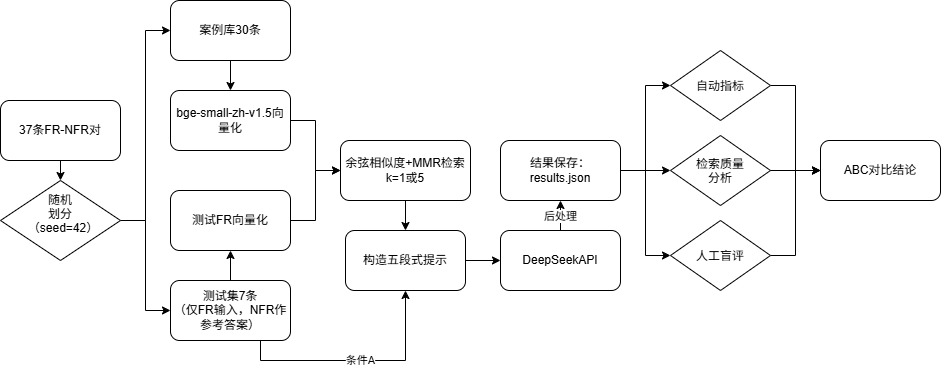

The diagram above was exported from draw.io. Its source (the exported page's mxGraphModel, read from the mxfile embedded in the PNG):
<mxGraphModel dx="577" dy="693" grid="1" gridSize="10" guides="1" tooltips="1" connect="1" arrows="1" fold="1" page="1" pageScale="1" pageWidth="827" pageHeight="1169" math="0" shadow="0">
  <root>
    <mxCell id="0" />
    <mxCell id="1" parent="0" />
    <mxCell id="OHdU2tAP2Aiyj-XPZRhf-47" edge="1" parent="1" source="OHdU2tAP2Aiyj-XPZRhf-1" style="edgeStyle=orthogonalEdgeStyle;rounded=0;orthogonalLoop=1;jettySize=auto;html=1;exitX=0.5;exitY=1;exitDx=0;exitDy=0;entryX=0.5;entryY=0;entryDx=0;entryDy=0;defaultLabelBackgroundColor=page;" target="OHdU2tAP2Aiyj-XPZRhf-4">
      <mxGeometry relative="1" as="geometry" />
    </mxCell>
    <mxCell id="OHdU2tAP2Aiyj-XPZRhf-1" parent="1" style="rounded=1;whiteSpace=wrap;html=1;roundedPerimeter=1;" value="37条FR-NFR对" vertex="1">
      <mxGeometry height="60" width="120" x="230" y="130" as="geometry" />
    </mxCell>
    <mxCell id="OHdU2tAP2Aiyj-XPZRhf-8" edge="1" parent="1" source="OHdU2tAP2Aiyj-XPZRhf-4" style="edgeStyle=orthogonalEdgeStyle;rounded=0;orthogonalLoop=1;jettySize=auto;html=1;exitX=1;exitY=0.5;exitDx=0;exitDy=0;entryX=0;entryY=0.5;entryDx=0;entryDy=0;defaultLabelBackgroundColor=page;" target="OHdU2tAP2Aiyj-XPZRhf-6">
      <mxGeometry relative="1" as="geometry" />
    </mxCell>
    <mxCell id="OHdU2tAP2Aiyj-XPZRhf-9" edge="1" parent="1" source="OHdU2tAP2Aiyj-XPZRhf-4" style="edgeStyle=orthogonalEdgeStyle;rounded=0;orthogonalLoop=1;jettySize=auto;html=1;exitX=1;exitY=0.5;exitDx=0;exitDy=0;entryX=0;entryY=0.5;entryDx=0;entryDy=0;defaultLabelBackgroundColor=page;" target="OHdU2tAP2Aiyj-XPZRhf-7">
      <mxGeometry relative="1" as="geometry" />
    </mxCell>
    <mxCell id="OHdU2tAP2Aiyj-XPZRhf-4" parent="1" style="rhombus;whiteSpace=wrap;html=1;shapeInside=1;" value="随机划分&lt;br&gt;（seed=42）" vertex="1">
      <mxGeometry height="80" width="120" x="230" y="210" as="geometry" />
    </mxCell>
    <mxCell id="OHdU2tAP2Aiyj-XPZRhf-28" edge="1" parent="1" source="OHdU2tAP2Aiyj-XPZRhf-6" style="edgeStyle=orthogonalEdgeStyle;rounded=0;orthogonalLoop=1;jettySize=auto;html=1;exitX=0.5;exitY=1;exitDx=0;exitDy=0;entryX=0.5;entryY=0;entryDx=0;entryDy=0;defaultLabelBackgroundColor=page;" target="OHdU2tAP2Aiyj-XPZRhf-10">
      <mxGeometry relative="1" as="geometry" />
    </mxCell>
    <mxCell id="OHdU2tAP2Aiyj-XPZRhf-6" parent="1" style="rounded=1;whiteSpace=wrap;html=1;roundedPerimeter=1;" value="案例库30条" vertex="1">
      <mxGeometry height="60" width="120" x="400" y="30" as="geometry" />
    </mxCell>
    <mxCell id="OHdU2tAP2Aiyj-XPZRhf-19" edge="1" parent="1" source="OHdU2tAP2Aiyj-XPZRhf-7" style="edgeStyle=orthogonalEdgeStyle;rounded=0;orthogonalLoop=1;jettySize=auto;html=1;exitX=0.75;exitY=1;exitDx=0;exitDy=0;entryX=0.5;entryY=1;entryDx=0;entryDy=0;defaultLabelBackgroundColor=page;" target="OHdU2tAP2Aiyj-XPZRhf-17">
      <mxGeometry relative="1" as="geometry" />
    </mxCell>
    <mxCell id="OHdU2tAP2Aiyj-XPZRhf-20" connectable="0" parent="OHdU2tAP2Aiyj-XPZRhf-19" style="edgeLabel;html=1;align=center;verticalAlign=middle;resizable=0;points=[];inheritText=1;defaultLabelBackgroundColor=page;" value="条件A" vertex="1">
      <mxGeometry relative="1" x="0.0158" y="1" as="geometry">
        <mxPoint as="offset" />
      </mxGeometry>
    </mxCell>
    <mxCell id="OHdU2tAP2Aiyj-XPZRhf-27" edge="1" parent="1" source="OHdU2tAP2Aiyj-XPZRhf-7" style="edgeStyle=orthogonalEdgeStyle;rounded=0;orthogonalLoop=1;jettySize=auto;html=1;exitX=0.5;exitY=0;exitDx=0;exitDy=0;entryX=0.5;entryY=1;entryDx=0;entryDy=0;defaultLabelBackgroundColor=page;" target="OHdU2tAP2Aiyj-XPZRhf-12">
      <mxGeometry relative="1" as="geometry" />
    </mxCell>
    <mxCell id="OHdU2tAP2Aiyj-XPZRhf-7" parent="1" style="rounded=1;whiteSpace=wrap;html=1;roundedPerimeter=1;" value="测试集7条&lt;br&gt;（仅FR输入，NFR作参考答案）" vertex="1">
      <mxGeometry height="60" width="120" x="400" y="310" as="geometry" />
    </mxCell>
    <mxCell id="OHdU2tAP2Aiyj-XPZRhf-15" edge="1" parent="1" source="OHdU2tAP2Aiyj-XPZRhf-10" style="edgeStyle=orthogonalEdgeStyle;rounded=0;orthogonalLoop=1;jettySize=auto;html=1;exitX=1;exitY=0.5;exitDx=0;exitDy=0;entryX=0;entryY=0.5;entryDx=0;entryDy=0;defaultLabelBackgroundColor=page;" target="OHdU2tAP2Aiyj-XPZRhf-14">
      <mxGeometry relative="1" as="geometry" />
    </mxCell>
    <mxCell id="OHdU2tAP2Aiyj-XPZRhf-10" parent="1" style="rounded=1;whiteSpace=wrap;html=1;roundedPerimeter=1;" value="bge-small-zh-v1.5向量化" vertex="1">
      <mxGeometry height="60" width="120" x="400" y="120" as="geometry" />
    </mxCell>
    <mxCell id="OHdU2tAP2Aiyj-XPZRhf-16" edge="1" parent="1" source="OHdU2tAP2Aiyj-XPZRhf-12" style="edgeStyle=orthogonalEdgeStyle;rounded=0;orthogonalLoop=1;jettySize=auto;html=1;exitX=1;exitY=0.5;exitDx=0;exitDy=0;entryX=0;entryY=0.5;entryDx=0;entryDy=0;defaultLabelBackgroundColor=page;" target="OHdU2tAP2Aiyj-XPZRhf-14">
      <mxGeometry relative="1" as="geometry" />
    </mxCell>
    <mxCell id="OHdU2tAP2Aiyj-XPZRhf-12" parent="1" style="rounded=1;whiteSpace=wrap;html=1;roundedPerimeter=1;" value="测试FR向量化" vertex="1">
      <mxGeometry height="60" width="120" x="400" y="220" as="geometry" />
    </mxCell>
    <mxCell id="OHdU2tAP2Aiyj-XPZRhf-30" edge="1" parent="1" source="OHdU2tAP2Aiyj-XPZRhf-14" style="edgeStyle=orthogonalEdgeStyle;rounded=0;orthogonalLoop=1;jettySize=auto;html=1;exitX=0.5;exitY=1;exitDx=0;exitDy=0;entryX=0.5;entryY=0;entryDx=0;entryDy=0;defaultLabelBackgroundColor=page;" target="OHdU2tAP2Aiyj-XPZRhf-17">
      <mxGeometry relative="1" as="geometry" />
    </mxCell>
    <mxCell id="OHdU2tAP2Aiyj-XPZRhf-14" parent="1" style="rounded=1;whiteSpace=wrap;html=1;roundedPerimeter=1;" value="余弦相似度+MMR检索&lt;br&gt;k=1或5" vertex="1">
      <mxGeometry height="60" width="130" x="570" y="170" as="geometry" />
    </mxCell>
    <mxCell id="OHdU2tAP2Aiyj-XPZRhf-31" edge="1" parent="1" source="OHdU2tAP2Aiyj-XPZRhf-17" style="edgeStyle=orthogonalEdgeStyle;rounded=0;orthogonalLoop=1;jettySize=auto;html=1;exitX=1;exitY=0.5;exitDx=0;exitDy=0;entryX=0;entryY=0.5;entryDx=0;entryDy=0;defaultLabelBackgroundColor=page;" target="OHdU2tAP2Aiyj-XPZRhf-21">
      <mxGeometry relative="1" as="geometry" />
    </mxCell>
    <mxCell id="OHdU2tAP2Aiyj-XPZRhf-17" parent="1" style="rounded=1;whiteSpace=wrap;html=1;roundedPerimeter=1;" value="构造五段式提示" vertex="1">
      <mxGeometry height="60" width="120" x="575" y="260" as="geometry" />
    </mxCell>
    <mxCell id="OHdU2tAP2Aiyj-XPZRhf-32" edge="1" parent="1" source="OHdU2tAP2Aiyj-XPZRhf-21" style="edgeStyle=orthogonalEdgeStyle;rounded=0;orthogonalLoop=1;jettySize=auto;html=1;exitX=0.5;exitY=0;exitDx=0;exitDy=0;entryX=0.5;entryY=1;entryDx=0;entryDy=0;defaultLabelBackgroundColor=page;" target="OHdU2tAP2Aiyj-XPZRhf-23">
      <mxGeometry relative="1" as="geometry" />
    </mxCell>
    <mxCell id="OHdU2tAP2Aiyj-XPZRhf-48" connectable="0" parent="OHdU2tAP2Aiyj-XPZRhf-32" style="edgeLabel;html=1;align=center;verticalAlign=middle;resizable=0;points=[];inheritText=1;defaultLabelBackgroundColor=page;" value="后处理" vertex="1">
      <mxGeometry relative="1" x="-0.0222" y="1" as="geometry">
        <mxPoint as="offset" />
      </mxGeometry>
    </mxCell>
    <mxCell id="OHdU2tAP2Aiyj-XPZRhf-21" parent="1" style="rounded=1;whiteSpace=wrap;html=1;roundedPerimeter=1;" value="DeepSeekAPI" vertex="1">
      <mxGeometry height="60" width="120" x="730" y="260" as="geometry" />
    </mxCell>
    <mxCell id="OHdU2tAP2Aiyj-XPZRhf-39" edge="1" parent="1" source="OHdU2tAP2Aiyj-XPZRhf-23" style="edgeStyle=orthogonalEdgeStyle;rounded=0;orthogonalLoop=1;jettySize=auto;html=1;exitX=1;exitY=0.5;exitDx=0;exitDy=0;entryX=0;entryY=0.5;entryDx=0;entryDy=0;defaultLabelBackgroundColor=page;" target="OHdU2tAP2Aiyj-XPZRhf-33">
      <mxGeometry relative="1" as="geometry" />
    </mxCell>
    <mxCell id="OHdU2tAP2Aiyj-XPZRhf-40" edge="1" parent="1" source="OHdU2tAP2Aiyj-XPZRhf-23" style="edgeStyle=orthogonalEdgeStyle;rounded=0;orthogonalLoop=1;jettySize=auto;html=1;exitX=1;exitY=0.5;exitDx=0;exitDy=0;entryX=0;entryY=0.5;entryDx=0;entryDy=0;defaultLabelBackgroundColor=page;" target="OHdU2tAP2Aiyj-XPZRhf-34">
      <mxGeometry relative="1" as="geometry" />
    </mxCell>
    <mxCell id="OHdU2tAP2Aiyj-XPZRhf-41" edge="1" parent="1" source="OHdU2tAP2Aiyj-XPZRhf-23" style="edgeStyle=orthogonalEdgeStyle;rounded=0;orthogonalLoop=1;jettySize=auto;html=1;exitX=1;exitY=0.5;exitDx=0;exitDy=0;entryX=0;entryY=0.5;entryDx=0;entryDy=0;defaultLabelBackgroundColor=page;" target="OHdU2tAP2Aiyj-XPZRhf-35">
      <mxGeometry relative="1" as="geometry" />
    </mxCell>
    <mxCell id="OHdU2tAP2Aiyj-XPZRhf-23" parent="1" style="rounded=1;whiteSpace=wrap;html=1;roundedPerimeter=1;" value="结果保存：&lt;br&gt;results.json" vertex="1">
      <mxGeometry height="60" width="120" x="730" y="170" as="geometry" />
    </mxCell>
    <mxCell id="OHdU2tAP2Aiyj-XPZRhf-43" edge="1" parent="1" source="OHdU2tAP2Aiyj-XPZRhf-33" style="edgeStyle=orthogonalEdgeStyle;rounded=0;orthogonalLoop=1;jettySize=auto;html=1;exitX=1;exitY=0.5;exitDx=0;exitDy=0;entryX=0;entryY=0.5;entryDx=0;entryDy=0;defaultLabelBackgroundColor=page;" target="OHdU2tAP2Aiyj-XPZRhf-42">
      <mxGeometry relative="1" as="geometry" />
    </mxCell>
    <mxCell id="OHdU2tAP2Aiyj-XPZRhf-33" parent="1" style="rhombus;whiteSpace=wrap;html=1;shapeInside=1;" value="自动指标" vertex="1">
      <mxGeometry height="70" width="100" x="900" y="80" as="geometry" />
    </mxCell>
    <mxCell id="OHdU2tAP2Aiyj-XPZRhf-44" edge="1" parent="1" source="OHdU2tAP2Aiyj-XPZRhf-34" style="edgeStyle=orthogonalEdgeStyle;rounded=0;orthogonalLoop=1;jettySize=auto;html=1;exitX=1;exitY=0.5;exitDx=0;exitDy=0;entryX=0;entryY=0.5;entryDx=0;entryDy=0;defaultLabelBackgroundColor=page;" target="OHdU2tAP2Aiyj-XPZRhf-42">
      <mxGeometry relative="1" as="geometry" />
    </mxCell>
    <mxCell id="OHdU2tAP2Aiyj-XPZRhf-34" parent="1" style="rhombus;whiteSpace=wrap;html=1;shapeInside=1;" value="检索质量分析" vertex="1">
      <mxGeometry height="70" width="100" x="900" y="165" as="geometry" />
    </mxCell>
    <mxCell id="OHdU2tAP2Aiyj-XPZRhf-45" edge="1" parent="1" source="OHdU2tAP2Aiyj-XPZRhf-35" style="edgeStyle=orthogonalEdgeStyle;rounded=0;orthogonalLoop=1;jettySize=auto;html=1;exitX=1;exitY=0.5;exitDx=0;exitDy=0;entryX=0;entryY=0.5;entryDx=0;entryDy=0;defaultLabelBackgroundColor=page;" target="OHdU2tAP2Aiyj-XPZRhf-42">
      <mxGeometry relative="1" as="geometry" />
    </mxCell>
    <mxCell id="OHdU2tAP2Aiyj-XPZRhf-35" parent="1" style="rhombus;whiteSpace=wrap;html=1;shapeInside=1;" value="人工盲评" vertex="1">
      <mxGeometry height="70" width="100" x="900" y="250" as="geometry" />
    </mxCell>
    <mxCell id="OHdU2tAP2Aiyj-XPZRhf-42" parent="1" style="rounded=1;whiteSpace=wrap;html=1;roundedPerimeter=1;" value="ABC对比结论" vertex="1">
      <mxGeometry height="60" width="120" x="1050" y="170" as="geometry" />
    </mxCell>
  </root>
</mxGraphModel>